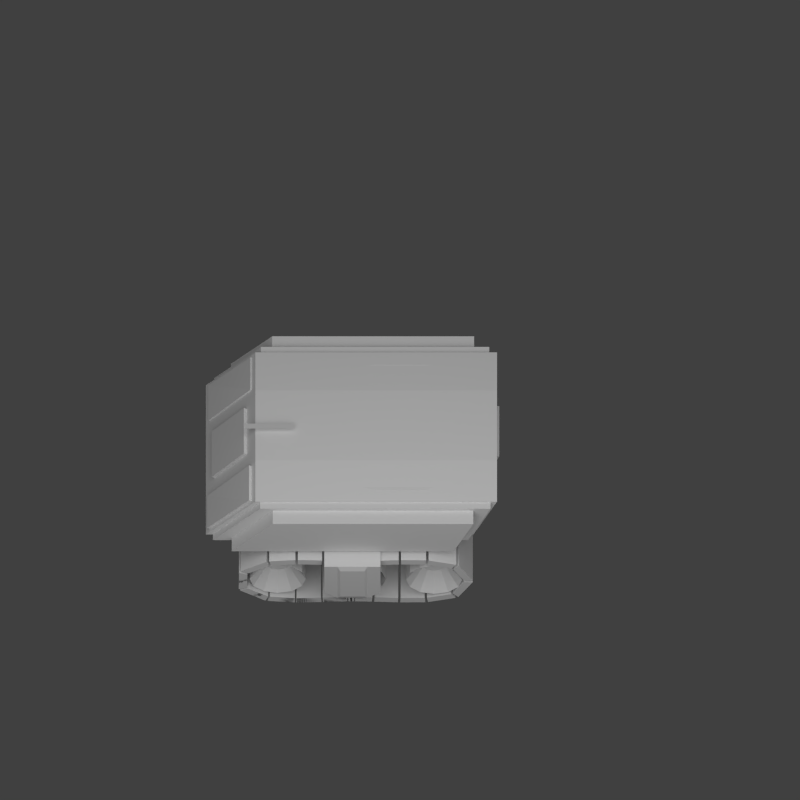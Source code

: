 # Source: cartoon_tank.blend  (saved by Blender 2.75.0; exported with 4.5.12 LTS)
import bpy
from mathutils import Matrix  # noqa: F401  (used for matrix-valued properties, if any)

bpy.ops.wm.read_factory_settings(use_empty=True)
scene = bpy.context.scene
scene.name = 'Scene'

# ---- collections
col_collection_1 = bpy.data.collections.new('Collection 1'); scene.collection.children.link(col_collection_1)
col_collection_2 = bpy.data.collections.new('Collection 2'); scene.collection.children.link(col_collection_2)
col_collection_2.hide_render = True
col_collection_2.hide_viewport = True

# ---- materials (node trees are filled in below, after node groups)
mat_emission = bpy.data.materials.new('Emission')
mat_emission.alpha_threshold = 0.0
mat_emission.roughness = 0.5
mat_tank = bpy.data.materials.new('Tank')
mat_tank.alpha_threshold = 0.0
mat_tank.roughness = 0.5

# ---- material node trees
mat_emission.use_nodes = True; mat_emission.node_tree.nodes.clear()
_N = mat_emission.node_tree.nodes; _L = mat_emission.node_tree.links
n0 = _N.new('ShaderNodeOutputMaterial'); n0.name = 'Material Output'; n0.location = (300, 300)
n1 = _N.new('ShaderNodeEmission'); n1.name = 'Emission'; n1.location = (10, 300)
n1.inputs[0].default_value = (0.8, 0.8, 0.8, 1.0)
n1.inputs[1].default_value = 1.5
_L.new(n1.outputs[0], n0.inputs[0])
n0.is_active_output = True
mat_tank.use_nodes = True; mat_tank.node_tree.nodes.clear()
_N = mat_tank.node_tree.nodes; _L = mat_tank.node_tree.links
n0 = _N.new('ShaderNodeOutputMaterial'); n0.name = 'Material Output'; n0.location = (300, 300)
n1 = _N.new('ShaderNodeBsdfDiffuse'); n1.name = 'Diffuse BSDF'; n1.location = (10, 300)
_L.new(n1.outputs[0], n0.inputs[0])
n0.is_active_output = True

# ---- world
world_world = bpy.data.worlds.new('World'); scene.world = world_world
world_world.color = (0.05088, 0.05088, 0.05088)
world_world.use_sun_shadow = False
world_world.sun_shadow_jitter_overblur = 0.0
world_world.cycles.sampling_method = 'MANUAL'
world_world.cycles.sample_map_resolution = 256
world_world.light_settings.ao_factor = 0.25
world_world.light_settings.distance = 0.0

# ---- cameras
cam_camera_002 = bpy.data.cameras.new('Camera.002')
cam_camera_002.type = 'ORTHO'
cam_camera_002.clip_end = 100.0
cam_camera_002.lens = 35.0
cam_camera_002.sensor_width = 32.0
cam_camera_002.sensor_height = 18.0
cam_camera_002.ortho_scale = 28.5
cam_camera_002.display_size = 2.0
cam_camera_002.dof.focus_distance = 0.0

# ---- meshes
me_plane = bpy.data.meshes.new('Plane')
me_plane.from_pydata([(-1.0, -1.0, 0.0), (1.0, -1.0, 0.0), (-1.0, 1.0, 0.0), (1.0, 1.0, 0.0)], [], [(0, 1, 3, 2)])
me_plane.materials.append(mat_emission)
me_plane.use_remesh_preserve_volume = False
me_plane.use_remesh_preserve_attributes = False
me_plane.use_mirror_vertex_groups = False
me_plane.update()
me_cylinder_001 = bpy.data.meshes.new('Cylinder.001')
me_cylinder_001.from_pydata([(-1.94, 2.041, -0.9895), (0.5084, 2.041, -0.9895), (-1.94, 1.907, -1.489), (0.5084, 1.907, -1.489), (-1.94, 1.541, -1.856), (0.5084, 1.541, -1.856), (-1.94, 1.041, -1.989), (0.5084, 1.041, -1.989), (-1.94, 0.5408, -1.856), (0.5084, 0.5408, -1.856), (-1.94, 0.1747, -1.489), (0.5084, 0.1747, -1.489), (-1.94, 0.04076, -0.9895), (0.5084, 0.04076, -0.9895), (-1.94, 0.1747, -0.4895), (0.5084, 0.1747, -0.4895), (-1.94, 0.5408, -0.1235), (0.5084, 0.5408, -0.1235), (-1.94, 1.041, 0.01052), (0.5084, 1.041, 0.01052), (-1.94, 1.541, -0.1235), (0.5084, 1.541, -0.1235), (-1.94, 1.907, -0.4895), (0.5084, 1.907, -0.4895), (0.5216, 2.041, -0.9895), (0.5216, 1.907, -1.489), (0.5216, 1.541, -1.856), (0.5216, 1.041, -1.989), (0.5216, 0.5408, -1.856), (0.5216, 0.1747, -1.489), (0.5216, 0.04076, -0.9895), (0.5216, 0.1747, -0.4895), (0.5216, 0.5408, -0.1235), (0.5216, 1.041, 0.01052), (0.5216, 1.541, -0.1235), (0.5216, 1.907, -0.4895), (-1.725, 1.866, -0.9895), (-1.725, 1.756, -1.402), (-1.725, 1.453, -1.704), (-1.725, 1.041, -1.815), (-1.725, 0.628, -1.704), (-1.725, 0.3259, -1.402), (-1.725, 0.2153, -0.9895), (-1.725, 0.3259, -0.5768), (-1.725, 0.628, -0.2746), (-1.725, 1.041, -0.164), (-1.725, 1.453, -0.2746), (-1.725, 1.756, -0.5767), (0.3068, 1.866, -0.9895), (0.3068, 1.756, -1.402), (0.3068, 1.453, -1.704), (0.3068, 1.041, -1.815), (0.3068, 0.628, -1.704), (0.3068, 0.3259, -1.402), (0.3068, 0.2153, -0.9895), (0.3068, 0.3259, -0.5768), (0.3068, 0.628, -0.2746), (0.3068, 1.041, -0.164), (0.3068, 1.453, -0.2746), (0.3068, 1.756, -0.5767), (-1.504, 1.686, -0.9895), (-1.504, 1.6, -1.312), (-1.504, 1.364, -1.549), (-1.504, 1.041, -1.635), (-1.504, 0.718, -1.549), (-1.504, 0.4817, -1.312), (-1.504, 0.3952, -0.9895), (-1.504, 0.4817, -0.6667), (-1.504, 0.718, -0.4304), (-1.504, 1.041, -0.3439), (-1.504, 1.364, -0.4304), (-1.504, 1.6, -0.6667), (0.08543, 1.686, -0.9895), (0.08543, 1.6, -1.312), (0.08543, 1.364, -1.549), (0.08543, 1.041, -1.635), (0.08543, 0.718, -1.549), (0.08543, 0.4817, -1.312), (0.08543, 0.3952, -0.9895), (0.08543, 0.4817, -0.6667), (0.08543, 0.718, -0.4304), (0.08543, 1.041, -0.3439), (0.08543, 1.364, -0.4304), (0.08543, 1.6, -0.6667), (-1.286, 1.509, -0.9895), (-1.286, 1.446, -1.224), (-1.286, 1.275, -1.395), (-1.286, 1.041, -1.458), (-1.286, 0.8065, -1.395), (-1.286, 0.6351, -1.224), (-1.286, 0.5723, -0.9895), (-1.286, 0.6351, -0.7552), (-1.286, 0.8065, -0.5838), (-1.286, 1.041, -0.521), (-1.286, 1.275, -0.5838), (-1.286, 1.446, -0.7552), (-0.1326, 1.509, -0.9895), (-0.1326, 1.446, -1.224), (-0.1326, 1.275, -1.395), (-0.1326, 1.041, -1.458), (-0.1326, 0.8065, -1.395), (-0.1326, 0.6351, -1.224), (-0.1326, 0.5723, -0.9895), (-0.1326, 0.6351, -0.7552), (-0.1326, 0.8065, -0.5838), (-0.1326, 1.041, -0.521), (-0.1326, 1.275, -0.5838), (-0.1326, 1.446, -0.7552), (-1.313, 1.509, -0.9895), (-1.313, 1.446, -1.224), (-1.313, 1.275, -1.395), (-1.313, 1.041, -1.458), (-1.313, 0.8065, -1.395), (-1.313, 0.6351, -1.224), (-1.313, 0.5723, -0.9895), (-1.313, 0.6351, -0.7552), (-1.313, 0.8065, -0.5838), (-1.313, 1.041, -0.521), (-1.313, 1.275, -0.5838), (-1.313, 1.446, -0.7552), (-0.16, 1.509, -0.9895), (-0.16, 1.446, -1.224), (-0.16, 1.275, -1.395), (-0.16, 1.041, -1.458), (-0.16, 0.8065, -1.395), (-0.16, 0.6351, -1.224), (-0.16, 0.5723, -0.9895), (-0.16, 0.6351, -0.7552), (-0.16, 0.8065, -0.5838), (-0.16, 1.041, -0.521), (-0.16, 1.275, -0.5838), (-0.16, 1.446, -0.7552), (-1.283, 1.509, -0.9895), (-1.283, 1.446, -1.224), (-1.283, 1.275, -1.395), (-1.283, 1.041, -1.458), (-1.283, 0.8065, -1.395), (-1.283, 0.6351, -1.224), (-1.283, 0.5723, -0.9895), (-1.283, 0.6351, -0.7552), (-1.283, 0.8065, -0.5838), (-1.283, 1.041, -0.521), (-1.283, 1.275, -0.5838), (-1.283, 1.446, -0.7552), (-0.13, 1.509, -0.9895), (-0.13, 1.446, -1.224), (-0.13, 1.275, -1.395), (-0.13, 1.041, -1.458), (-0.13, 0.8065, -1.395), (-0.13, 0.6351, -1.224), (-0.13, 0.5723, -0.9895), (-0.13, 0.6351, -0.7552), (-0.13, 0.8065, -0.5838), (-0.13, 1.041, -0.521), (-0.13, 1.275, -0.5838), (-0.13, 1.446, -0.7552), (-1.873, 7.612, -0.9383), (0.5751, 7.612, -0.9383), (-1.873, 7.478, -1.438), (0.5751, 7.478, -1.438), (-1.873, 7.112, -1.804), (0.5751, 7.112, -1.804), (-1.873, 6.612, -1.938), (0.5751, 6.612, -1.938), (-1.873, 6.112, -1.804), (0.5751, 6.112, -1.804), (-1.873, 5.746, -1.438), (0.5751, 5.746, -1.438), (-1.873, 5.612, -0.9383), (0.5751, 5.612, -0.9383), (-1.873, 5.746, -0.4383), (0.5751, 5.746, -0.4383), (-1.873, 6.112, -0.07226), (0.5751, 6.112, -0.07226), (-1.873, 6.612, 0.06171), (0.5751, 6.612, 0.06171), (-1.873, 7.112, -0.07226), (0.5751, 7.112, -0.07226), (-1.873, 7.478, -0.4383), (0.5751, 7.478, -0.4383), (0.5883, 7.612, -0.9383), (0.5883, 7.478, -1.438), (0.5883, 7.112, -1.804), (0.5883, 6.612, -1.938), (0.5883, 6.112, -1.804), (0.5883, 5.746, -1.438), (0.5883, 5.612, -0.9383), (0.5883, 5.746, -0.4383), (0.5883, 6.112, -0.07226), (0.5883, 6.612, 0.06171), (0.5883, 7.112, -0.07226), (0.5883, 7.478, -0.4383), (-1.658, 7.437, -0.9383), (-1.658, 7.327, -1.351), (-1.658, 7.025, -1.653), (-1.658, 6.612, -1.764), (-1.658, 6.199, -1.653), (-1.658, 5.897, -1.351), (-1.658, 5.786, -0.9383), (-1.658, 5.897, -0.5256), (-1.658, 6.199, -0.2234), (-1.658, 6.612, -0.1128), (-1.658, 7.025, -0.2234), (-1.658, 7.327, -0.5256), (0.3735, 7.437, -0.9383), (0.3735, 7.327, -1.351), (0.3735, 7.025, -1.653), (0.3735, 6.612, -1.764), (0.3735, 6.199, -1.653), (0.3735, 5.897, -1.351), (0.3735, 5.786, -0.9383), (0.3735, 5.897, -0.5256), (0.3735, 6.199, -0.2234), (0.3735, 6.612, -0.1128), (0.3735, 7.025, -0.2234), (0.3735, 7.327, -0.5256), (-1.437, 7.257, -0.9383), (-1.437, 7.171, -1.261), (-1.437, 6.935, -1.497), (-1.437, 6.612, -1.584), (-1.437, 6.289, -1.497), (-1.437, 6.053, -1.261), (-1.437, 5.966, -0.9383), (-1.437, 6.053, -0.6155), (-1.437, 6.289, -0.3792), (-1.437, 6.612, -0.2927), (-1.437, 6.935, -0.3792), (-1.437, 7.171, -0.6155), (0.1521, 7.257, -0.9383), (0.1521, 7.171, -1.261), (0.1521, 6.935, -1.497), (0.1521, 6.612, -1.584), (0.1521, 6.289, -1.497), (0.1521, 6.053, -1.261), (0.1521, 5.966, -0.9383), (0.1521, 6.053, -0.6155), (0.1521, 6.289, -0.3792), (0.1521, 6.612, -0.2927), (0.1521, 6.935, -0.3792), (0.1521, 7.171, -0.6155), (-1.219, 7.08, -0.9383), (-1.219, 7.017, -1.173), (-1.219, 6.846, -1.344), (-1.219, 6.612, -1.407), (-1.219, 6.378, -1.344), (-1.219, 6.206, -1.173), (-1.219, 6.143, -0.9383), (-1.219, 6.206, -0.7041), (-1.219, 6.378, -0.5326), (-1.219, 6.612, -0.4698), (-1.219, 6.846, -0.5326), (-1.219, 7.017, -0.7041), (-0.06591, 7.08, -0.9383), (-0.06591, 7.017, -1.173), (-0.06591, 6.846, -1.344), (-0.06591, 6.612, -1.407), (-0.06591, 6.378, -1.344), (-0.06591, 6.206, -1.173), (-0.06591, 6.143, -0.9383), (-0.06591, 6.206, -0.7041), (-0.06591, 6.378, -0.5326), (-0.06591, 6.612, -0.4698), (-0.06591, 6.846, -0.5326), (-0.06591, 7.017, -0.7041), (-1.247, 7.08, -0.9383), (-1.247, 7.017, -1.173), (-1.247, 6.846, -1.344), (-1.247, 6.612, -1.407), (-1.247, 6.378, -1.344), (-1.247, 6.206, -1.173), (-1.247, 6.143, -0.9383), (-1.247, 6.206, -0.7041), (-1.247, 6.378, -0.5326), (-1.247, 6.612, -0.4698), (-1.247, 6.846, -0.5326), (-1.247, 7.017, -0.7041), (-0.09337, 7.08, -0.9383), (-0.09337, 7.017, -1.173), (-0.09337, 6.846, -1.344), (-0.09337, 6.612, -1.407), (-0.09337, 6.378, -1.344), (-0.09337, 6.206, -1.173), (-0.09337, 6.143, -0.9383), (-0.09337, 6.206, -0.7041), (-0.09337, 6.378, -0.5326), (-0.09337, 6.612, -0.4698), (-0.09337, 6.846, -0.5326), (-0.09337, 7.017, -0.7041), (-1.216, 7.08, -0.9383), (-1.216, 7.017, -1.173), (-1.216, 6.846, -1.344), (-1.216, 6.612, -1.407), (-1.216, 6.378, -1.344), (-1.216, 6.206, -1.173), (-1.216, 6.143, -0.9383), (-1.216, 6.206, -0.7041), (-1.216, 6.378, -0.5326), (-1.216, 6.612, -0.4698), (-1.216, 6.846, -0.5326), (-1.216, 7.017, -0.7041), (-0.06329, 7.08, -0.9383), (-0.06329, 7.017, -1.173), (-0.06329, 6.846, -1.344), (-0.06329, 6.612, -1.407), (-0.06329, 6.378, -1.344), (-0.06329, 6.206, -1.173), (-0.06329, 6.143, -0.9383), (-0.06329, 6.206, -0.7041), (-0.06329, 6.378, -0.5326), (-0.06329, 6.612, -0.4698), (-0.06329, 6.846, -0.5326), (-0.06329, 7.017, -0.7041), (-1.896, 4.89, -0.9383), (0.5528, 4.89, -0.9383), (-1.896, 4.756, -1.438), (0.5528, 4.756, -1.438), (-1.896, 4.39, -1.804), (0.5528, 4.39, -1.804), (-1.896, 3.89, -1.938), (0.5528, 3.89, -1.938), (-1.896, 3.39, -1.804), (0.5528, 3.39, -1.804), (-1.896, 3.024, -1.438), (0.5528, 3.024, -1.438), (-1.896, 2.89, -0.9383), (0.5528, 2.89, -0.9383), (-1.896, 3.024, -0.4383), (0.5528, 3.024, -0.4383), (-1.896, 3.39, -0.07226), (0.5528, 3.39, -0.07226), (-1.896, 3.89, 0.06171), (0.5528, 3.89, 0.06171), (-1.896, 4.39, -0.07226), (0.5528, 4.39, -0.07226), (-1.896, 4.756, -0.4383), (0.5528, 4.756, -0.4383), (0.566, 4.89, -0.9383), (0.566, 4.756, -1.438), (0.566, 4.39, -1.804), (0.566, 3.89, -1.938), (0.566, 3.39, -1.804), (0.566, 3.024, -1.438), (0.566, 2.89, -0.9383), (0.566, 3.024, -0.4383), (0.566, 3.39, -0.07226), (0.566, 3.89, 0.06171), (0.566, 4.39, -0.07226), (0.566, 4.756, -0.4383), (-1.681, 4.715, -0.9383), (-1.681, 4.604, -1.351), (-1.681, 4.302, -1.653), (-1.681, 3.89, -1.764), (-1.681, 3.477, -1.653), (-1.681, 3.175, -1.351), (-1.681, 3.064, -0.9383), (-1.681, 3.175, -0.5256), (-1.681, 3.477, -0.2234), (-1.681, 3.89, -0.1128), (-1.681, 4.302, -0.2234), (-1.681, 4.604, -0.5256), (0.3511, 4.715, -0.9383), (0.3511, 4.604, -1.351), (0.3511, 4.302, -1.653), (0.3511, 3.89, -1.764), (0.3511, 3.477, -1.653), (0.3511, 3.175, -1.351), (0.3511, 3.064, -0.9383), (0.3511, 3.175, -0.5256), (0.3511, 3.477, -0.2234), (0.3511, 3.89, -0.1128), (0.3511, 4.302, -0.2234), (0.3511, 4.604, -0.5256), (-1.459, 4.535, -0.9383), (-1.459, 4.449, -1.261), (-1.459, 4.212, -1.497), (-1.459, 3.89, -1.584), (-1.459, 3.567, -1.497), (-1.459, 3.33, -1.261), (-1.459, 3.244, -0.9383), (-1.459, 3.33, -0.6155), (-1.459, 3.567, -0.3792), (-1.459, 3.89, -0.2927), (-1.459, 4.212, -0.3792), (-1.459, 4.449, -0.6155), (0.1298, 4.535, -0.9383), (0.1298, 4.449, -1.261), (0.1298, 4.212, -1.497), (0.1298, 3.89, -1.584), (0.1298, 3.567, -1.497), (0.1298, 3.33, -1.261), (0.1298, 3.244, -0.9383), (0.1298, 3.33, -0.6155), (0.1298, 3.567, -0.3792), (0.1298, 3.89, -0.2927), (0.1298, 4.212, -0.3792), (0.1298, 4.449, -0.6155), (-1.241, 4.358, -0.9383), (-1.241, 4.295, -1.173), (-1.241, 4.124, -1.344), (-1.241, 3.89, -1.407), (-1.241, 3.655, -1.344), (-1.241, 3.484, -1.173), (-1.241, 3.421, -0.9383), (-1.241, 3.484, -0.7041), (-1.241, 3.655, -0.5326), (-1.241, 3.89, -0.4698), (-1.241, 4.124, -0.5326), (-1.241, 4.295, -0.7041), (-0.08825, 4.358, -0.9383), (-0.08825, 4.295, -1.173), (-0.08825, 4.124, -1.344), (-0.08825, 3.89, -1.407), (-0.08825, 3.655, -1.344), (-0.08825, 3.484, -1.173), (-0.08825, 3.421, -0.9383), (-0.08825, 3.484, -0.7041), (-0.08825, 3.655, -0.5326), (-0.08825, 3.89, -0.4698), (-0.08825, 4.124, -0.5326), (-0.08825, 4.295, -0.7041), (-1.269, 4.358, -0.9383), (-1.269, 4.295, -1.173), (-1.269, 4.124, -1.344), (-1.269, 3.89, -1.407), (-1.269, 3.655, -1.344), (-1.269, 3.484, -1.173), (-1.269, 3.421, -0.9383), (-1.269, 3.484, -0.7041), (-1.269, 3.655, -0.5326), (-1.269, 3.89, -0.4698), (-1.269, 4.124, -0.5326), (-1.269, 4.295, -0.7041), (-0.1157, 4.358, -0.9383), (-0.1157, 4.295, -1.173), (-0.1157, 4.124, -1.344), (-0.1157, 3.89, -1.407), (-0.1157, 3.655, -1.344), (-0.1157, 3.484, -1.173), (-0.1157, 3.421, -0.9383), (-0.1157, 3.484, -0.7041), (-0.1157, 3.655, -0.5326), (-0.1157, 3.89, -0.4698), (-0.1157, 4.124, -0.5326), (-0.1157, 4.295, -0.7041), (-1.239, 4.358, -0.9383), (-1.239, 4.295, -1.173), (-1.239, 4.124, -1.344), (-1.239, 3.89, -1.407), (-1.239, 3.655, -1.344), (-1.239, 3.484, -1.173), (-1.239, 3.421, -0.9383), (-1.239, 3.484, -0.7041), (-1.239, 3.655, -0.5326), (-1.239, 3.89, -0.4698), (-1.239, 4.124, -0.5326), (-1.239, 4.295, -0.7041), (-0.08562, 4.358, -0.9383), (-0.08562, 4.295, -1.173), (-0.08562, 4.124, -1.344), (-0.08562, 3.89, -1.407), (-0.08562, 3.655, -1.344), (-0.08562, 3.484, -1.173), (-0.08562, 3.421, -0.9383), (-0.08562, 3.484, -0.7041), (-0.08562, 3.655, -0.5326), (-0.08562, 3.89, -0.4698), (-0.08562, 4.124, -0.5326), (-0.08562, 4.295, -0.7041), (-0.05537, 4.916, -1.113), (-0.05537, 2.916, -1.113), (-2.055, 2.916, -1.113), (-2.055, 4.916, -1.113), (-0.05537, 4.916, 0.5069), (-0.05537, 2.916, 0.5069), (-2.055, 2.916, 0.5069), (-2.055, 4.916, 0.5069), (-0.05537, 4.449, 0.5069), (-0.05537, 3.383, 0.5069), (-0.05537, 3.383, -1.493), (-0.05537, 4.449, -1.493), (-2.055, 3.383, 0.5069), (-2.055, 4.449, 0.5069), (-2.055, 4.449, -1.493), (-2.055, 3.383, -1.493), (0.1124, 4.916, -1.113), (0.1124, 2.916, -1.113), (-2.223, 2.916, -1.113), (-2.223, 4.916, -1.113), (0.06328, 4.916, 0.6255), (0.06328, 2.916, 0.6255), (-2.174, 2.916, 0.6255), (-2.174, 4.916, 0.6255), (0.06328, 4.449, 0.6255), (0.06328, 3.383, 0.6255), (0.1124, 3.383, -1.493), (0.1124, 4.449, -1.493), (-2.174, 3.383, 0.6255), (-2.174, 4.449, 0.6255), (-2.223, 4.449, -1.493), (-2.223, 3.383, -1.493), (-2.247, 3.483, 0.4272), (-2.247, 4.349, 0.4272), (-2.287, 4.349, -1.295), (-2.287, 3.483, -1.295)], [], [(0, 1, 3, 2), (2, 3, 5, 4), (4, 5, 7, 6), (6, 7, 9, 8), (8, 9, 11, 10), (10, 11, 13, 12), (12, 13, 15, 14), (14, 15, 17, 16), (16, 17, 19, 18), (18, 19, 21, 20), (1, 23, 35, 24), (22, 23, 1, 0), (20, 21, 23, 22), (20, 22, 47, 46), (31, 30, 54, 55), (23, 21, 34, 35), (21, 19, 33, 34), (19, 17, 32, 33), (17, 15, 31, 32), (15, 13, 30, 31), (13, 11, 29, 30), (11, 9, 28, 29), (9, 7, 27, 28), (7, 5, 26, 27), (5, 3, 25, 26), (3, 1, 24, 25), (52, 51, 75, 76), (40, 41, 65, 64), (29, 28, 52, 53), (4, 6, 39, 38), (10, 12, 42, 41), (27, 26, 50, 51), (24, 35, 59, 48), (16, 18, 45, 44), (25, 24, 48, 49), (34, 33, 57, 58), (22, 0, 36, 47), (32, 31, 55, 56), (6, 8, 40, 39), (30, 29, 53, 54), (12, 14, 43, 42), (18, 20, 46, 45), (28, 27, 51, 52), (2, 4, 38, 37), (26, 25, 49, 50), (35, 34, 58, 59), (8, 10, 41, 40), (33, 32, 56, 57), (0, 2, 37, 36), (14, 16, 44, 43), (60, 61, 85, 84), (83, 82, 106, 107), (38, 39, 63, 62), (50, 49, 73, 74), (59, 58, 82, 83), (36, 37, 61, 60), (47, 36, 60, 71), (57, 56, 80, 81), (45, 46, 70, 69), (55, 54, 78, 79), (43, 44, 68, 67), (53, 52, 76, 77), (41, 42, 66, 65), (39, 40, 64, 63), (51, 50, 74, 75), (48, 59, 83, 72), (37, 38, 62, 61), (49, 48, 72, 73), (58, 57, 81, 82), (46, 47, 71, 70), (56, 55, 79, 80), (44, 45, 69, 68), (54, 53, 77, 78), (42, 43, 67, 66), (91, 92, 116, 115), (103, 102, 126, 127), (71, 60, 84, 95), (81, 80, 104, 105), (69, 70, 94, 93), (79, 78, 102, 103), (67, 68, 92, 91), (77, 76, 100, 101), (65, 66, 90, 89), (63, 64, 88, 87), (75, 74, 98, 99), (72, 83, 107, 96), (61, 62, 86, 85), (73, 72, 96, 97), (82, 81, 105, 106), (70, 71, 95, 94), (80, 79, 103, 104), (68, 69, 93, 92), (78, 77, 101, 102), (66, 67, 91, 90), (64, 65, 89, 88), (76, 75, 99, 100), (62, 63, 87, 86), (74, 73, 97, 98), (123, 122, 146, 147), (111, 112, 136, 135), (101, 100, 124, 125), (89, 90, 114, 113), (87, 88, 112, 111), (99, 98, 122, 123), (96, 107, 131, 120), (85, 86, 110, 109), (97, 96, 120, 121), (106, 105, 129, 130), (94, 95, 119, 118), (104, 103, 127, 128), (92, 93, 117, 116), (102, 101, 125, 126), (90, 91, 115, 114), (88, 89, 113, 112), (100, 99, 123, 124), (86, 87, 111, 110), (98, 97, 121, 122), (107, 106, 130, 131), (84, 85, 109, 108), (95, 84, 108, 119), (105, 104, 128, 129), (93, 94, 118, 117), (132, 133, 134, 135, 136, 137, 138, 139, 140, 141, 142, 143), (145, 144, 155, 154, 153, 152, 151, 150, 149, 148, 147, 146), (120, 131, 155, 144), (109, 110, 134, 133), (121, 120, 144, 145), (130, 129, 153, 154), (118, 119, 143, 142), (128, 127, 151, 152), (116, 117, 141, 140), (126, 125, 149, 150), (114, 115, 139, 138), (112, 113, 137, 136), (124, 123, 147, 148), (110, 111, 135, 134), (122, 121, 145, 146), (131, 130, 154, 155), (108, 109, 133, 132), (119, 108, 132, 143), (129, 128, 152, 153), (117, 118, 142, 141), (127, 126, 150, 151), (115, 116, 140, 139), (125, 124, 148, 149), (113, 114, 138, 137), (156, 157, 159, 158), (158, 159, 161, 160), (160, 161, 163, 162), (162, 163, 165, 164), (164, 165, 167, 166), (166, 167, 169, 168), (168, 169, 171, 170), (170, 171, 173, 172), (172, 173, 175, 174), (174, 175, 177, 176), (157, 179, 191, 180), (178, 179, 157, 156), (176, 177, 179, 178), (176, 178, 203, 202), (187, 186, 210, 211), (179, 177, 190, 191), (177, 175, 189, 190), (175, 173, 188, 189), (173, 171, 187, 188), (171, 169, 186, 187), (169, 167, 185, 186), (167, 165, 184, 185), (165, 163, 183, 184), (163, 161, 182, 183), (161, 159, 181, 182), (159, 157, 180, 181), (208, 207, 231, 232), (196, 197, 221, 220), (185, 184, 208, 209), (160, 162, 195, 194), (166, 168, 198, 197), (183, 182, 206, 207), (180, 191, 215, 204), (172, 174, 201, 200), (181, 180, 204, 205), (190, 189, 213, 214), (178, 156, 192, 203), (188, 187, 211, 212), (162, 164, 196, 195), (186, 185, 209, 210), (168, 170, 199, 198), (174, 176, 202, 201), (184, 183, 207, 208), (158, 160, 194, 193), (182, 181, 205, 206), (191, 190, 214, 215), (164, 166, 197, 196), (189, 188, 212, 213), (156, 158, 193, 192), (170, 172, 200, 199), (216, 217, 241, 240), (239, 238, 262, 263), (194, 195, 219, 218), (206, 205, 229, 230), (215, 214, 238, 239), (192, 193, 217, 216), (203, 192, 216, 227), (213, 212, 236, 237), (201, 202, 226, 225), (211, 210, 234, 235), (199, 200, 224, 223), (209, 208, 232, 233), (197, 198, 222, 221), (195, 196, 220, 219), (207, 206, 230, 231), (204, 215, 239, 228), (193, 194, 218, 217), (205, 204, 228, 229), (214, 213, 237, 238), (202, 203, 227, 226), (212, 211, 235, 236), (200, 201, 225, 224), (210, 209, 233, 234), (198, 199, 223, 222), (247, 248, 272, 271), (259, 258, 282, 283), (227, 216, 240, 251), (237, 236, 260, 261), (225, 226, 250, 249), (235, 234, 258, 259), (223, 224, 248, 247), (233, 232, 256, 257), (221, 222, 246, 245), (219, 220, 244, 243), (231, 230, 254, 255), (228, 239, 263, 252), (217, 218, 242, 241), (229, 228, 252, 253), (238, 237, 261, 262), (226, 227, 251, 250), (236, 235, 259, 260), (224, 225, 249, 248), (234, 233, 257, 258), (222, 223, 247, 246), (220, 221, 245, 244), (232, 231, 255, 256), (218, 219, 243, 242), (230, 229, 253, 254), (279, 278, 302, 303), (267, 268, 292, 291), (257, 256, 280, 281), (245, 246, 270, 269), (243, 244, 268, 267), (255, 254, 278, 279), (252, 263, 287, 276), (241, 242, 266, 265), (253, 252, 276, 277), (262, 261, 285, 286), (250, 251, 275, 274), (260, 259, 283, 284), (248, 249, 273, 272), (258, 257, 281, 282), (246, 247, 271, 270), (244, 245, 269, 268), (256, 255, 279, 280), (242, 243, 267, 266), (254, 253, 277, 278), (263, 262, 286, 287), (240, 241, 265, 264), (251, 240, 264, 275), (261, 260, 284, 285), (249, 250, 274, 273), (288, 289, 290, 291, 292, 293, 294, 295, 296, 297, 298, 299), (301, 300, 311, 310, 309, 308, 307, 306, 305, 304, 303, 302), (276, 287, 311, 300), (265, 266, 290, 289), (277, 276, 300, 301), (286, 285, 309, 310), (274, 275, 299, 298), (284, 283, 307, 308), (272, 273, 297, 296), (282, 281, 305, 306), (270, 271, 295, 294), (268, 269, 293, 292), (280, 279, 303, 304), (266, 267, 291, 290), (278, 277, 301, 302), (287, 286, 310, 311), (264, 265, 289, 288), (275, 264, 288, 299), (285, 284, 308, 309), (273, 274, 298, 297), (283, 282, 306, 307), (271, 272, 296, 295), (281, 280, 304, 305), (269, 270, 294, 293), (312, 313, 315, 314), (314, 315, 317, 316), (316, 317, 319, 318), (318, 319, 321, 320), (320, 321, 323, 322), (322, 323, 325, 324), (324, 325, 327, 326), (326, 327, 329, 328), (328, 329, 331, 330), (330, 331, 333, 332), (313, 335, 347, 336), (334, 335, 313, 312), (332, 333, 335, 334), (332, 334, 359, 358), (343, 342, 366, 367), (335, 333, 346, 347), (333, 331, 345, 346), (331, 329, 344, 345), (329, 327, 343, 344), (327, 325, 342, 343), (325, 323, 341, 342), (323, 321, 340, 341), (321, 319, 339, 340), (319, 317, 338, 339), (317, 315, 337, 338), (315, 313, 336, 337), (364, 363, 387, 388), (352, 353, 377, 376), (341, 340, 364, 365), (316, 318, 351, 350), (322, 324, 354, 353), (339, 338, 362, 363), (336, 347, 371, 360), (328, 330, 357, 356), (337, 336, 360, 361), (346, 345, 369, 370), (334, 312, 348, 359), (344, 343, 367, 368), (318, 320, 352, 351), (342, 341, 365, 366), (324, 326, 355, 354), (330, 332, 358, 357), (340, 339, 363, 364), (314, 316, 350, 349), (338, 337, 361, 362), (347, 346, 370, 371), (320, 322, 353, 352), (345, 344, 368, 369), (312, 314, 349, 348), (326, 328, 356, 355), (372, 373, 397, 396), (395, 394, 418, 419), (350, 351, 375, 374), (362, 361, 385, 386), (371, 370, 394, 395), (348, 349, 373, 372), (359, 348, 372, 383), (369, 368, 392, 393), (357, 358, 382, 381), (367, 366, 390, 391), (355, 356, 380, 379), (365, 364, 388, 389), (353, 354, 378, 377), (351, 352, 376, 375), (363, 362, 386, 387), (360, 371, 395, 384), (349, 350, 374, 373), (361, 360, 384, 385), (370, 369, 393, 394), (358, 359, 383, 382), (368, 367, 391, 392), (356, 357, 381, 380), (366, 365, 389, 390), (354, 355, 379, 378), (403, 404, 428, 427), (415, 414, 438, 439), (383, 372, 396, 407), (393, 392, 416, 417), (381, 382, 406, 405), (391, 390, 414, 415), (379, 380, 404, 403), (389, 388, 412, 413), (377, 378, 402, 401), (375, 376, 400, 399), (387, 386, 410, 411), (384, 395, 419, 408), (373, 374, 398, 397), (385, 384, 408, 409), (394, 393, 417, 418), (382, 383, 407, 406), (392, 391, 415, 416), (380, 381, 405, 404), (390, 389, 413, 414), (378, 379, 403, 402), (376, 377, 401, 400), (388, 387, 411, 412), (374, 375, 399, 398), (386, 385, 409, 410), (435, 434, 458, 459), (423, 424, 448, 447), (413, 412, 436, 437), (401, 402, 426, 425), (399, 400, 424, 423), (411, 410, 434, 435), (408, 419, 443, 432), (397, 398, 422, 421), (409, 408, 432, 433), (418, 417, 441, 442), (406, 407, 431, 430), (416, 415, 439, 440), (404, 405, 429, 428), (414, 413, 437, 438), (402, 403, 427, 426), (400, 401, 425, 424), (412, 411, 435, 436), (398, 399, 423, 422), (410, 409, 433, 434), (419, 418, 442, 443), (396, 397, 421, 420), (407, 396, 420, 431), (417, 416, 440, 441), (405, 406, 430, 429), (444, 445, 446, 447, 448, 449, 450, 451, 452, 453, 454, 455), (457, 456, 467, 466, 465, 464, 463, 462, 461, 460, 459, 458), (432, 443, 467, 456), (421, 422, 446, 445), (433, 432, 456, 457), (442, 441, 465, 466), (430, 431, 455, 454), (440, 439, 463, 464), (428, 429, 453, 452), (438, 437, 461, 462), (426, 427, 451, 450), (424, 425, 449, 448), (436, 435, 459, 460), (422, 423, 447, 446), (434, 433, 457, 458), (443, 442, 466, 467), (420, 421, 445, 444), (431, 420, 444, 455), (441, 440, 464, 465), (429, 430, 454, 453), (439, 438, 462, 463), (427, 428, 452, 451), (437, 436, 460, 461), (425, 426, 450, 449), (477, 478, 469, 473), (481, 482, 471, 475), (480, 477, 473, 474), (472, 468, 479, 476), (476, 479, 478, 477), (474, 470, 483, 480), (480, 483, 482, 481), (475, 472, 476, 481), (481, 476, 477, 480), (493, 489, 485, 494), (497, 491, 487, 498), (496, 490, 489, 493), (488, 492, 495, 484), (492, 493, 494, 495), (490, 496, 499, 486), (497, 498, 502, 501), (491, 497, 492, 488), (497, 496, 493, 492), (482, 483, 499, 498), (471, 482, 498, 487), (478, 479, 495, 494), (469, 478, 494, 485), (472, 475, 491, 488), (483, 470, 486, 499), (475, 471, 487, 491), (470, 474, 490, 486), (474, 473, 489, 490), (479, 468, 484, 495), (473, 469, 485, 489), (468, 472, 488, 484), (500, 501, 502, 503), (499, 496, 500, 503), (498, 499, 503, 502), (496, 497, 501, 500)])
me_cylinder_001.use_remesh_preserve_volume = False
me_cylinder_001.use_remesh_preserve_attributes = False
me_cylinder_001.use_mirror_vertex_groups = False
me_cylinder_001.update()
me_cylinder = bpy.data.meshes.new('Cylinder')
me_cylinder.from_pydata([(-1.94, 2.041, -0.9895), (0.5084, 2.041, -0.9895), (-1.94, 1.907, -1.489), (0.5084, 1.907, -1.489), (-1.94, 1.541, -1.856), (0.5084, 1.541, -1.856), (-1.94, 1.041, -1.989), (0.5084, 1.041, -1.989), (-1.94, 0.5408, -1.856), (0.5084, 0.5408, -1.856), (-1.94, 0.1747, -1.489), (0.5084, 0.1747, -1.489), (-1.94, 0.04076, -0.9895), (0.5084, 0.04076, -0.9895), (-1.94, 0.1747, -0.4895), (0.5084, 0.1747, -0.4895), (-1.94, 0.5408, -0.1235), (0.5084, 0.5408, -0.1235), (-1.94, 1.041, 0.01052), (0.5084, 1.041, 0.01052), (-1.94, 1.541, -0.1235), (0.5084, 1.541, -0.1235), (-1.94, 1.907, -0.4895), (0.5084, 1.907, -0.4895), (0.5216, 2.041, -0.9895), (0.5216, 1.907, -1.489), (0.5216, 1.541, -1.856), (0.5216, 1.041, -1.989), (0.5216, 0.5408, -1.856), (0.5216, 0.1747, -1.489), (0.5216, 0.04076, -0.9895), (0.5216, 0.1747, -0.4895), (0.5216, 0.5408, -0.1235), (0.5216, 1.041, 0.01052), (0.5216, 1.541, -0.1235), (0.5216, 1.907, -0.4895), (-1.725, 1.866, -0.9895), (-1.725, 1.756, -1.402), (-1.725, 1.453, -1.704), (-1.725, 1.041, -1.815), (-1.725, 0.628, -1.704), (-1.725, 0.3259, -1.402), (-1.725, 0.2153, -0.9895), (-1.725, 0.3259, -0.5768), (-1.725, 0.628, -0.2746), (-1.725, 1.041, -0.164), (-1.725, 1.453, -0.2746), (-1.725, 1.756, -0.5767), (0.3068, 1.866, -0.9895), (0.3068, 1.756, -1.402), (0.3068, 1.453, -1.704), (0.3068, 1.041, -1.815), (0.3068, 0.628, -1.704), (0.3068, 0.3259, -1.402), (0.3068, 0.2153, -0.9895), (0.3068, 0.3259, -0.5768), (0.3068, 0.628, -0.2746), (0.3068, 1.041, -0.164), (0.3068, 1.453, -0.2746), (0.3068, 1.756, -0.5767), (-1.504, 1.686, -0.9895), (-1.504, 1.6, -1.312), (-1.504, 1.364, -1.549), (-1.504, 1.041, -1.635), (-1.504, 0.718, -1.549), (-1.504, 0.4817, -1.312), (-1.504, 0.3952, -0.9895), (-1.504, 0.4817, -0.6667), (-1.504, 0.718, -0.4304), (-1.504, 1.041, -0.3439), (-1.504, 1.364, -0.4304), (-1.504, 1.6, -0.6667), (0.08543, 1.686, -0.9895), (0.08543, 1.6, -1.312), (0.08543, 1.364, -1.549), (0.08543, 1.041, -1.635), (0.08543, 0.718, -1.549), (0.08543, 0.4817, -1.312), (0.08543, 0.3952, -0.9895), (0.08543, 0.4817, -0.6667), (0.08543, 0.718, -0.4304), (0.08543, 1.041, -0.3439), (0.08543, 1.364, -0.4304), (0.08543, 1.6, -0.6667), (-1.286, 1.509, -0.9895), (-1.286, 1.446, -1.224), (-1.286, 1.275, -1.395), (-1.286, 1.041, -1.458), (-1.286, 0.8065, -1.395), (-1.286, 0.6351, -1.224), (-1.286, 0.5723, -0.9895), (-1.286, 0.6351, -0.7552), (-1.286, 0.8065, -0.5838), (-1.286, 1.041, -0.521), (-1.286, 1.275, -0.5838), (-1.286, 1.446, -0.7552), (-0.1326, 1.509, -0.9895), (-0.1326, 1.446, -1.224), (-0.1326, 1.275, -1.395), (-0.1326, 1.041, -1.458), (-0.1326, 0.8065, -1.395), (-0.1326, 0.6351, -1.224), (-0.1326, 0.5723, -0.9895), (-0.1326, 0.6351, -0.7552), (-0.1326, 0.8065, -0.5838), (-0.1326, 1.041, -0.521), (-0.1326, 1.275, -0.5838), (-0.1326, 1.446, -0.7552), (-1.313, 1.509, -0.9895), (-1.313, 1.446, -1.224), (-1.313, 1.275, -1.395), (-1.313, 1.041, -1.458), (-1.313, 0.8065, -1.395), (-1.313, 0.6351, -1.224), (-1.313, 0.5723, -0.9895), (-1.313, 0.6351, -0.7552), (-1.313, 0.8065, -0.5838), (-1.313, 1.041, -0.521), (-1.313, 1.275, -0.5838), (-1.313, 1.446, -0.7552), (-0.16, 1.509, -0.9895), (-0.16, 1.446, -1.224), (-0.16, 1.275, -1.395), (-0.16, 1.041, -1.458), (-0.16, 0.8065, -1.395), (-0.16, 0.6351, -1.224), (-0.16, 0.5723, -0.9895), (-0.16, 0.6351, -0.7552), (-0.16, 0.8065, -0.5838), (-0.16, 1.041, -0.521), (-0.16, 1.275, -0.5838), (-0.16, 1.446, -0.7552), (-1.283, 1.509, -0.9895), (-1.283, 1.446, -1.224), (-1.283, 1.275, -1.395), (-1.283, 1.041, -1.458), (-1.283, 0.8065, -1.395), (-1.283, 0.6351, -1.224), (-1.283, 0.5723, -0.9895), (-1.283, 0.6351, -0.7552), (-1.283, 0.8065, -0.5838), (-1.283, 1.041, -0.521), (-1.283, 1.275, -0.5838), (-1.283, 1.446, -0.7552), (-0.13, 1.509, -0.9895), (-0.13, 1.446, -1.224), (-0.13, 1.275, -1.395), (-0.13, 1.041, -1.458), (-0.13, 0.8065, -1.395), (-0.13, 0.6351, -1.224), (-0.13, 0.5723, -0.9895), (-0.13, 0.6351, -0.7552), (-0.13, 0.8065, -0.5838), (-0.13, 1.041, -0.521), (-0.13, 1.275, -0.5838), (-0.13, 1.446, -0.7552), (-1.873, 7.612, -0.9383), (0.5751, 7.612, -0.9383), (-1.873, 7.478, -1.438), (0.5751, 7.478, -1.438), (-1.873, 7.112, -1.804), (0.5751, 7.112, -1.804), (-1.873, 6.612, -1.938), (0.5751, 6.612, -1.938), (-1.873, 6.112, -1.804), (0.5751, 6.112, -1.804), (-1.873, 5.746, -1.438), (0.5751, 5.746, -1.438), (-1.873, 5.612, -0.9383), (0.5751, 5.612, -0.9383), (-1.873, 5.746, -0.4383), (0.5751, 5.746, -0.4383), (-1.873, 6.112, -0.07226), (0.5751, 6.112, -0.07226), (-1.873, 6.612, 0.06171), (0.5751, 6.612, 0.06171), (-1.873, 7.112, -0.07226), (0.5751, 7.112, -0.07226), (-1.873, 7.478, -0.4383), (0.5751, 7.478, -0.4383), (0.5883, 7.612, -0.9383), (0.5883, 7.478, -1.438), (0.5883, 7.112, -1.804), (0.5883, 6.612, -1.938), (0.5883, 6.112, -1.804), (0.5883, 5.746, -1.438), (0.5883, 5.612, -0.9383), (0.5883, 5.746, -0.4383), (0.5883, 6.112, -0.07226), (0.5883, 6.612, 0.06171), (0.5883, 7.112, -0.07226), (0.5883, 7.478, -0.4383), (-1.658, 7.437, -0.9383), (-1.658, 7.327, -1.351), (-1.658, 7.025, -1.653), (-1.658, 6.612, -1.764), (-1.658, 6.199, -1.653), (-1.658, 5.897, -1.351), (-1.658, 5.786, -0.9383), (-1.658, 5.897, -0.5256), (-1.658, 6.199, -0.2234), (-1.658, 6.612, -0.1128), (-1.658, 7.025, -0.2234), (-1.658, 7.327, -0.5256), (0.3735, 7.437, -0.9383), (0.3735, 7.327, -1.351), (0.3735, 7.025, -1.653), (0.3735, 6.612, -1.764), (0.3735, 6.199, -1.653), (0.3735, 5.897, -1.351), (0.3735, 5.786, -0.9383), (0.3735, 5.897, -0.5256), (0.3735, 6.199, -0.2234), (0.3735, 6.612, -0.1128), (0.3735, 7.025, -0.2234), (0.3735, 7.327, -0.5256), (-1.437, 7.257, -0.9383), (-1.437, 7.171, -1.261), (-1.437, 6.935, -1.497), (-1.437, 6.612, -1.584), (-1.437, 6.289, -1.497), (-1.437, 6.053, -1.261), (-1.437, 5.966, -0.9383), (-1.437, 6.053, -0.6155), (-1.437, 6.289, -0.3792), (-1.437, 6.612, -0.2927), (-1.437, 6.935, -0.3792), (-1.437, 7.171, -0.6155), (0.1521, 7.257, -0.9383), (0.1521, 7.171, -1.261), (0.1521, 6.935, -1.497), (0.1521, 6.612, -1.584), (0.1521, 6.289, -1.497), (0.1521, 6.053, -1.261), (0.1521, 5.966, -0.9383), (0.1521, 6.053, -0.6155), (0.1521, 6.289, -0.3792), (0.1521, 6.612, -0.2927), (0.1521, 6.935, -0.3792), (0.1521, 7.171, -0.6155), (-1.219, 7.08, -0.9383), (-1.219, 7.017, -1.173), (-1.219, 6.846, -1.344), (-1.219, 6.612, -1.407), (-1.219, 6.378, -1.344), (-1.219, 6.206, -1.173), (-1.219, 6.143, -0.9383), (-1.219, 6.206, -0.7041), (-1.219, 6.378, -0.5326), (-1.219, 6.612, -0.4698), (-1.219, 6.846, -0.5326), (-1.219, 7.017, -0.7041), (-0.06591, 7.08, -0.9383), (-0.06591, 7.017, -1.173), (-0.06591, 6.846, -1.344), (-0.06591, 6.612, -1.407), (-0.06591, 6.378, -1.344), (-0.06591, 6.206, -1.173), (-0.06591, 6.143, -0.9383), (-0.06591, 6.206, -0.7041), (-0.06591, 6.378, -0.5326), (-0.06591, 6.612, -0.4698), (-0.06591, 6.846, -0.5326), (-0.06591, 7.017, -0.7041), (-1.247, 7.08, -0.9383), (-1.247, 7.017, -1.173), (-1.247, 6.846, -1.344), (-1.247, 6.612, -1.407), (-1.247, 6.378, -1.344), (-1.247, 6.206, -1.173), (-1.247, 6.143, -0.9383), (-1.247, 6.206, -0.7041), (-1.247, 6.378, -0.5326), (-1.247, 6.612, -0.4698), (-1.247, 6.846, -0.5326), (-1.247, 7.017, -0.7041), (-0.09337, 7.08, -0.9383), (-0.09337, 7.017, -1.173), (-0.09337, 6.846, -1.344), (-0.09337, 6.612, -1.407), (-0.09337, 6.378, -1.344), (-0.09337, 6.206, -1.173), (-0.09337, 6.143, -0.9383), (-0.09337, 6.206, -0.7041), (-0.09337, 6.378, -0.5326), (-0.09337, 6.612, -0.4698), (-0.09337, 6.846, -0.5326), (-0.09337, 7.017, -0.7041), (-1.216, 7.08, -0.9383), (-1.216, 7.017, -1.173), (-1.216, 6.846, -1.344), (-1.216, 6.612, -1.407), (-1.216, 6.378, -1.344), (-1.216, 6.206, -1.173), (-1.216, 6.143, -0.9383), (-1.216, 6.206, -0.7041), (-1.216, 6.378, -0.5326), (-1.216, 6.612, -0.4698), (-1.216, 6.846, -0.5326), (-1.216, 7.017, -0.7041), (-0.06329, 7.08, -0.9383), (-0.06329, 7.017, -1.173), (-0.06329, 6.846, -1.344), (-0.06329, 6.612, -1.407), (-0.06329, 6.378, -1.344), (-0.06329, 6.206, -1.173), (-0.06329, 6.143, -0.9383), (-0.06329, 6.206, -0.7041), (-0.06329, 6.378, -0.5326), (-0.06329, 6.612, -0.4698), (-0.06329, 6.846, -0.5326), (-0.06329, 7.017, -0.7041), (-1.896, 4.89, -0.9383), (0.5528, 4.89, -0.9383), (-1.896, 4.756, -1.438), (0.5528, 4.756, -1.438), (-1.896, 4.39, -1.804), (0.5528, 4.39, -1.804), (-1.896, 3.89, -1.938), (0.5528, 3.89, -1.938), (-1.896, 3.39, -1.804), (0.5528, 3.39, -1.804), (-1.896, 3.024, -1.438), (0.5528, 3.024, -1.438), (-1.896, 2.89, -0.9383), (0.5528, 2.89, -0.9383), (-1.896, 3.024, -0.4383), (0.5528, 3.024, -0.4383), (-1.896, 3.39, -0.07226), (0.5528, 3.39, -0.07226), (-1.896, 3.89, 0.06171), (0.5528, 3.89, 0.06171), (-1.896, 4.39, -0.07226), (0.5528, 4.39, -0.07226), (-1.896, 4.756, -0.4383), (0.5528, 4.756, -0.4383), (0.566, 4.89, -0.9383), (0.566, 4.756, -1.438), (0.566, 4.39, -1.804), (0.566, 3.89, -1.938), (0.566, 3.39, -1.804), (0.566, 3.024, -1.438), (0.566, 2.89, -0.9383), (0.566, 3.024, -0.4383), (0.566, 3.39, -0.07226), (0.566, 3.89, 0.06171), (0.566, 4.39, -0.07226), (0.566, 4.756, -0.4383), (-1.681, 4.715, -0.9383), (-1.681, 4.604, -1.351), (-1.681, 4.302, -1.653), (-1.681, 3.89, -1.764), (-1.681, 3.477, -1.653), (-1.681, 3.175, -1.351), (-1.681, 3.064, -0.9383), (-1.681, 3.175, -0.5256), (-1.681, 3.477, -0.2234), (-1.681, 3.89, -0.1128), (-1.681, 4.302, -0.2234), (-1.681, 4.604, -0.5256), (0.3511, 4.715, -0.9383), (0.3511, 4.604, -1.351), (0.3511, 4.302, -1.653), (0.3511, 3.89, -1.764), (0.3511, 3.477, -1.653), (0.3511, 3.175, -1.351), (0.3511, 3.064, -0.9383), (0.3511, 3.175, -0.5256), (0.3511, 3.477, -0.2234), (0.3511, 3.89, -0.1128), (0.3511, 4.302, -0.2234), (0.3511, 4.604, -0.5256), (-1.459, 4.535, -0.9383), (-1.459, 4.449, -1.261), (-1.459, 4.212, -1.497), (-1.459, 3.89, -1.584), (-1.459, 3.567, -1.497), (-1.459, 3.33, -1.261), (-1.459, 3.244, -0.9383), (-1.459, 3.33, -0.6155), (-1.459, 3.567, -0.3792), (-1.459, 3.89, -0.2927), (-1.459, 4.212, -0.3792), (-1.459, 4.449, -0.6155), (0.1298, 4.535, -0.9383), (0.1298, 4.449, -1.261), (0.1298, 4.212, -1.497), (0.1298, 3.89, -1.584), (0.1298, 3.567, -1.497), (0.1298, 3.33, -1.261), (0.1298, 3.244, -0.9383), (0.1298, 3.33, -0.6155), (0.1298, 3.567, -0.3792), (0.1298, 3.89, -0.2927), (0.1298, 4.212, -0.3792), (0.1298, 4.449, -0.6155), (-1.241, 4.358, -0.9383), (-1.241, 4.295, -1.173), (-1.241, 4.124, -1.344), (-1.241, 3.89, -1.407), (-1.241, 3.655, -1.344), (-1.241, 3.484, -1.173), (-1.241, 3.421, -0.9383), (-1.241, 3.484, -0.7041), (-1.241, 3.655, -0.5326), (-1.241, 3.89, -0.4698), (-1.241, 4.124, -0.5326), (-1.241, 4.295, -0.7041), (-0.08825, 4.358, -0.9383), (-0.08825, 4.295, -1.173), (-0.08825, 4.124, -1.344), (-0.08825, 3.89, -1.407), (-0.08825, 3.655, -1.344), (-0.08825, 3.484, -1.173), (-0.08825, 3.421, -0.9383), (-0.08825, 3.484, -0.7041), (-0.08825, 3.655, -0.5326), (-0.08825, 3.89, -0.4698), (-0.08825, 4.124, -0.5326), (-0.08825, 4.295, -0.7041), (-1.269, 4.358, -0.9383), (-1.269, 4.295, -1.173), (-1.269, 4.124, -1.344), (-1.269, 3.89, -1.407), (-1.269, 3.655, -1.344), (-1.269, 3.484, -1.173), (-1.269, 3.421, -0.9383), (-1.269, 3.484, -0.7041), (-1.269, 3.655, -0.5326), (-1.269, 3.89, -0.4698), (-1.269, 4.124, -0.5326), (-1.269, 4.295, -0.7041), (-0.1157, 4.358, -0.9383), (-0.1157, 4.295, -1.173), (-0.1157, 4.124, -1.344), (-0.1157, 3.89, -1.407), (-0.1157, 3.655, -1.344), (-0.1157, 3.484, -1.173), (-0.1157, 3.421, -0.9383), (-0.1157, 3.484, -0.7041), (-0.1157, 3.655, -0.5326), (-0.1157, 3.89, -0.4698), (-0.1157, 4.124, -0.5326), (-0.1157, 4.295, -0.7041), (-1.239, 4.358, -0.9383), (-1.239, 4.295, -1.173), (-1.239, 4.124, -1.344), (-1.239, 3.89, -1.407), (-1.239, 3.655, -1.344), (-1.239, 3.484, -1.173), (-1.239, 3.421, -0.9383), (-1.239, 3.484, -0.7041), (-1.239, 3.655, -0.5326), (-1.239, 3.89, -0.4698), (-1.239, 4.124, -0.5326), (-1.239, 4.295, -0.7041), (-0.08562, 4.358, -0.9383), (-0.08562, 4.295, -1.173), (-0.08562, 4.124, -1.344), (-0.08562, 3.89, -1.407), (-0.08562, 3.655, -1.344), (-0.08562, 3.484, -1.173), (-0.08562, 3.421, -0.9383), (-0.08562, 3.484, -0.7041), (-0.08562, 3.655, -0.5326), (-0.08562, 3.89, -0.4698), (-0.08562, 4.124, -0.5326), (-0.08562, 4.295, -0.7041), (-1.162, 2.699, -1.113), (-1.162, 4.699, -1.113), (0.8376, 4.699, -1.113), (0.8376, 2.699, -1.113), (-1.162, 2.699, 0.5069), (-1.162, 4.699, 0.5069), (0.8376, 4.699, 0.5069), (0.8376, 2.699, 0.5069), (-1.162, 3.166, 0.5069), (-1.162, 4.232, 0.5069), (-1.162, 4.232, -1.493), (-1.162, 3.166, -1.493), (0.8376, 4.232, 0.5069), (0.8376, 3.166, 0.5069), (0.8376, 3.166, -1.493), (0.8376, 4.232, -1.493), (-1.33, 2.699, -1.113), (-1.33, 4.699, -1.113), (1.005, 4.699, -1.113), (1.005, 2.699, -1.113), (-1.281, 2.699, 0.6255), (-1.281, 4.699, 0.6255), (0.9562, 4.699, 0.6255), (0.9562, 2.699, 0.6255), (-1.281, 3.166, 0.6255), (-1.281, 4.232, 0.6255), (-1.33, 4.232, -1.493), (-1.33, 3.166, -1.493), (0.9562, 4.232, 0.6255), (0.9562, 3.166, 0.6255), (1.005, 3.166, -1.493), (1.005, 4.232, -1.493), (1.029, 4.133, 0.4272), (1.029, 3.266, 0.4272), (1.069, 3.266, -1.295), (1.069, 4.133, -1.295)], [], [(0, 1, 3, 2), (2, 3, 5, 4), (4, 5, 7, 6), (6, 7, 9, 8), (8, 9, 11, 10), (10, 11, 13, 12), (12, 13, 15, 14), (14, 15, 17, 16), (16, 17, 19, 18), (18, 19, 21, 20), (1, 23, 35, 24), (22, 23, 1, 0), (20, 21, 23, 22), (20, 22, 47, 46), (31, 30, 54, 55), (23, 21, 34, 35), (21, 19, 33, 34), (19, 17, 32, 33), (17, 15, 31, 32), (15, 13, 30, 31), (13, 11, 29, 30), (11, 9, 28, 29), (9, 7, 27, 28), (7, 5, 26, 27), (5, 3, 25, 26), (3, 1, 24, 25), (52, 51, 75, 76), (40, 41, 65, 64), (29, 28, 52, 53), (4, 6, 39, 38), (10, 12, 42, 41), (27, 26, 50, 51), (24, 35, 59, 48), (16, 18, 45, 44), (25, 24, 48, 49), (34, 33, 57, 58), (22, 0, 36, 47), (32, 31, 55, 56), (6, 8, 40, 39), (30, 29, 53, 54), (12, 14, 43, 42), (18, 20, 46, 45), (28, 27, 51, 52), (2, 4, 38, 37), (26, 25, 49, 50), (35, 34, 58, 59), (8, 10, 41, 40), (33, 32, 56, 57), (0, 2, 37, 36), (14, 16, 44, 43), (60, 61, 85, 84), (83, 82, 106, 107), (38, 39, 63, 62), (50, 49, 73, 74), (59, 58, 82, 83), (36, 37, 61, 60), (47, 36, 60, 71), (57, 56, 80, 81), (45, 46, 70, 69), (55, 54, 78, 79), (43, 44, 68, 67), (53, 52, 76, 77), (41, 42, 66, 65), (39, 40, 64, 63), (51, 50, 74, 75), (48, 59, 83, 72), (37, 38, 62, 61), (49, 48, 72, 73), (58, 57, 81, 82), (46, 47, 71, 70), (56, 55, 79, 80), (44, 45, 69, 68), (54, 53, 77, 78), (42, 43, 67, 66), (91, 92, 116, 115), (103, 102, 126, 127), (71, 60, 84, 95), (81, 80, 104, 105), (69, 70, 94, 93), (79, 78, 102, 103), (67, 68, 92, 91), (77, 76, 100, 101), (65, 66, 90, 89), (63, 64, 88, 87), (75, 74, 98, 99), (72, 83, 107, 96), (61, 62, 86, 85), (73, 72, 96, 97), (82, 81, 105, 106), (70, 71, 95, 94), (80, 79, 103, 104), (68, 69, 93, 92), (78, 77, 101, 102), (66, 67, 91, 90), (64, 65, 89, 88), (76, 75, 99, 100), (62, 63, 87, 86), (74, 73, 97, 98), (123, 122, 146, 147), (111, 112, 136, 135), (101, 100, 124, 125), (89, 90, 114, 113), (87, 88, 112, 111), (99, 98, 122, 123), (96, 107, 131, 120), (85, 86, 110, 109), (97, 96, 120, 121), (106, 105, 129, 130), (94, 95, 119, 118), (104, 103, 127, 128), (92, 93, 117, 116), (102, 101, 125, 126), (90, 91, 115, 114), (88, 89, 113, 112), (100, 99, 123, 124), (86, 87, 111, 110), (98, 97, 121, 122), (107, 106, 130, 131), (84, 85, 109, 108), (95, 84, 108, 119), (105, 104, 128, 129), (93, 94, 118, 117), (132, 133, 134, 135, 136, 137, 138, 139, 140, 141, 142, 143), (145, 144, 155, 154, 153, 152, 151, 150, 149, 148, 147, 146), (120, 131, 155, 144), (109, 110, 134, 133), (121, 120, 144, 145), (130, 129, 153, 154), (118, 119, 143, 142), (128, 127, 151, 152), (116, 117, 141, 140), (126, 125, 149, 150), (114, 115, 139, 138), (112, 113, 137, 136), (124, 123, 147, 148), (110, 111, 135, 134), (122, 121, 145, 146), (131, 130, 154, 155), (108, 109, 133, 132), (119, 108, 132, 143), (129, 128, 152, 153), (117, 118, 142, 141), (127, 126, 150, 151), (115, 116, 140, 139), (125, 124, 148, 149), (113, 114, 138, 137), (156, 157, 159, 158), (158, 159, 161, 160), (160, 161, 163, 162), (162, 163, 165, 164), (164, 165, 167, 166), (166, 167, 169, 168), (168, 169, 171, 170), (170, 171, 173, 172), (172, 173, 175, 174), (174, 175, 177, 176), (157, 179, 191, 180), (178, 179, 157, 156), (176, 177, 179, 178), (176, 178, 203, 202), (187, 186, 210, 211), (179, 177, 190, 191), (177, 175, 189, 190), (175, 173, 188, 189), (173, 171, 187, 188), (171, 169, 186, 187), (169, 167, 185, 186), (167, 165, 184, 185), (165, 163, 183, 184), (163, 161, 182, 183), (161, 159, 181, 182), (159, 157, 180, 181), (208, 207, 231, 232), (196, 197, 221, 220), (185, 184, 208, 209), (160, 162, 195, 194), (166, 168, 198, 197), (183, 182, 206, 207), (180, 191, 215, 204), (172, 174, 201, 200), (181, 180, 204, 205), (190, 189, 213, 214), (178, 156, 192, 203), (188, 187, 211, 212), (162, 164, 196, 195), (186, 185, 209, 210), (168, 170, 199, 198), (174, 176, 202, 201), (184, 183, 207, 208), (158, 160, 194, 193), (182, 181, 205, 206), (191, 190, 214, 215), (164, 166, 197, 196), (189, 188, 212, 213), (156, 158, 193, 192), (170, 172, 200, 199), (216, 217, 241, 240), (239, 238, 262, 263), (194, 195, 219, 218), (206, 205, 229, 230), (215, 214, 238, 239), (192, 193, 217, 216), (203, 192, 216, 227), (213, 212, 236, 237), (201, 202, 226, 225), (211, 210, 234, 235), (199, 200, 224, 223), (209, 208, 232, 233), (197, 198, 222, 221), (195, 196, 220, 219), (207, 206, 230, 231), (204, 215, 239, 228), (193, 194, 218, 217), (205, 204, 228, 229), (214, 213, 237, 238), (202, 203, 227, 226), (212, 211, 235, 236), (200, 201, 225, 224), (210, 209, 233, 234), (198, 199, 223, 222), (247, 248, 272, 271), (259, 258, 282, 283), (227, 216, 240, 251), (237, 236, 260, 261), (225, 226, 250, 249), (235, 234, 258, 259), (223, 224, 248, 247), (233, 232, 256, 257), (221, 222, 246, 245), (219, 220, 244, 243), (231, 230, 254, 255), (228, 239, 263, 252), (217, 218, 242, 241), (229, 228, 252, 253), (238, 237, 261, 262), (226, 227, 251, 250), (236, 235, 259, 260), (224, 225, 249, 248), (234, 233, 257, 258), (222, 223, 247, 246), (220, 221, 245, 244), (232, 231, 255, 256), (218, 219, 243, 242), (230, 229, 253, 254), (279, 278, 302, 303), (267, 268, 292, 291), (257, 256, 280, 281), (245, 246, 270, 269), (243, 244, 268, 267), (255, 254, 278, 279), (252, 263, 287, 276), (241, 242, 266, 265), (253, 252, 276, 277), (262, 261, 285, 286), (250, 251, 275, 274), (260, 259, 283, 284), (248, 249, 273, 272), (258, 257, 281, 282), (246, 247, 271, 270), (244, 245, 269, 268), (256, 255, 279, 280), (242, 243, 267, 266), (254, 253, 277, 278), (263, 262, 286, 287), (240, 241, 265, 264), (251, 240, 264, 275), (261, 260, 284, 285), (249, 250, 274, 273), (288, 289, 290, 291, 292, 293, 294, 295, 296, 297, 298, 299), (301, 300, 311, 310, 309, 308, 307, 306, 305, 304, 303, 302), (276, 287, 311, 300), (265, 266, 290, 289), (277, 276, 300, 301), (286, 285, 309, 310), (274, 275, 299, 298), (284, 283, 307, 308), (272, 273, 297, 296), (282, 281, 305, 306), (270, 271, 295, 294), (268, 269, 293, 292), (280, 279, 303, 304), (266, 267, 291, 290), (278, 277, 301, 302), (287, 286, 310, 311), (264, 265, 289, 288), (275, 264, 288, 299), (285, 284, 308, 309), (273, 274, 298, 297), (283, 282, 306, 307), (271, 272, 296, 295), (281, 280, 304, 305), (269, 270, 294, 293), (312, 313, 315, 314), (314, 315, 317, 316), (316, 317, 319, 318), (318, 319, 321, 320), (320, 321, 323, 322), (322, 323, 325, 324), (324, 325, 327, 326), (326, 327, 329, 328), (328, 329, 331, 330), (330, 331, 333, 332), (313, 335, 347, 336), (334, 335, 313, 312), (332, 333, 335, 334), (332, 334, 359, 358), (343, 342, 366, 367), (335, 333, 346, 347), (333, 331, 345, 346), (331, 329, 344, 345), (329, 327, 343, 344), (327, 325, 342, 343), (325, 323, 341, 342), (323, 321, 340, 341), (321, 319, 339, 340), (319, 317, 338, 339), (317, 315, 337, 338), (315, 313, 336, 337), (364, 363, 387, 388), (352, 353, 377, 376), (341, 340, 364, 365), (316, 318, 351, 350), (322, 324, 354, 353), (339, 338, 362, 363), (336, 347, 371, 360), (328, 330, 357, 356), (337, 336, 360, 361), (346, 345, 369, 370), (334, 312, 348, 359), (344, 343, 367, 368), (318, 320, 352, 351), (342, 341, 365, 366), (324, 326, 355, 354), (330, 332, 358, 357), (340, 339, 363, 364), (314, 316, 350, 349), (338, 337, 361, 362), (347, 346, 370, 371), (320, 322, 353, 352), (345, 344, 368, 369), (312, 314, 349, 348), (326, 328, 356, 355), (372, 373, 397, 396), (395, 394, 418, 419), (350, 351, 375, 374), (362, 361, 385, 386), (371, 370, 394, 395), (348, 349, 373, 372), (359, 348, 372, 383), (369, 368, 392, 393), (357, 358, 382, 381), (367, 366, 390, 391), (355, 356, 380, 379), (365, 364, 388, 389), (353, 354, 378, 377), (351, 352, 376, 375), (363, 362, 386, 387), (360, 371, 395, 384), (349, 350, 374, 373), (361, 360, 384, 385), (370, 369, 393, 394), (358, 359, 383, 382), (368, 367, 391, 392), (356, 357, 381, 380), (366, 365, 389, 390), (354, 355, 379, 378), (403, 404, 428, 427), (415, 414, 438, 439), (383, 372, 396, 407), (393, 392, 416, 417), (381, 382, 406, 405), (391, 390, 414, 415), (379, 380, 404, 403), (389, 388, 412, 413), (377, 378, 402, 401), (375, 376, 400, 399), (387, 386, 410, 411), (384, 395, 419, 408), (373, 374, 398, 397), (385, 384, 408, 409), (394, 393, 417, 418), (382, 383, 407, 406), (392, 391, 415, 416), (380, 381, 405, 404), (390, 389, 413, 414), (378, 379, 403, 402), (376, 377, 401, 400), (388, 387, 411, 412), (374, 375, 399, 398), (386, 385, 409, 410), (435, 434, 458, 459), (423, 424, 448, 447), (413, 412, 436, 437), (401, 402, 426, 425), (399, 400, 424, 423), (411, 410, 434, 435), (408, 419, 443, 432), (397, 398, 422, 421), (409, 408, 432, 433), (418, 417, 441, 442), (406, 407, 431, 430), (416, 415, 439, 440), (404, 405, 429, 428), (414, 413, 437, 438), (402, 403, 427, 426), (400, 401, 425, 424), (412, 411, 435, 436), (398, 399, 423, 422), (410, 409, 433, 434), (419, 418, 442, 443), (396, 397, 421, 420), (407, 396, 420, 431), (417, 416, 440, 441), (405, 406, 430, 429), (444, 445, 446, 447, 448, 449, 450, 451, 452, 453, 454, 455), (457, 456, 467, 466, 465, 464, 463, 462, 461, 460, 459, 458), (432, 443, 467, 456), (421, 422, 446, 445), (433, 432, 456, 457), (442, 441, 465, 466), (430, 431, 455, 454), (440, 439, 463, 464), (428, 429, 453, 452), (438, 437, 461, 462), (426, 427, 451, 450), (424, 425, 449, 448), (436, 435, 459, 460), (422, 423, 447, 446), (434, 433, 457, 458), (443, 442, 466, 467), (420, 421, 445, 444), (431, 420, 444, 455), (441, 440, 464, 465), (429, 430, 454, 453), (439, 438, 462, 463), (427, 428, 452, 451), (437, 436, 460, 461), (425, 426, 450, 449), (477, 478, 469, 473), (481, 482, 471, 475), (480, 477, 473, 474), (472, 468, 479, 476), (476, 479, 478, 477), (474, 470, 483, 480), (480, 483, 482, 481), (475, 472, 476, 481), (481, 476, 477, 480), (493, 489, 485, 494), (497, 491, 487, 498), (496, 490, 489, 493), (488, 492, 495, 484), (492, 493, 494, 495), (490, 496, 499, 486), (497, 498, 502, 501), (491, 497, 492, 488), (497, 496, 493, 492), (482, 483, 499, 498), (471, 482, 498, 487), (478, 479, 495, 494), (469, 478, 494, 485), (472, 475, 491, 488), (483, 470, 486, 499), (475, 471, 487, 491), (470, 474, 490, 486), (474, 473, 489, 490), (479, 468, 484, 495), (473, 469, 485, 489), (468, 472, 488, 484), (500, 501, 502, 503), (499, 496, 500, 503), (498, 499, 503, 502), (496, 497, 501, 500)])
me_cylinder.use_remesh_preserve_volume = False
me_cylinder.use_remesh_preserve_attributes = False
me_cylinder.use_mirror_vertex_groups = False
me_cylinder.update()
me_cube_002 = bpy.data.meshes.new('Cube.002')
me_cube_002.from_pydata([(-1.0, -1.963, -0.248), (-1.0, 1.49, -0.248), (1.0, 1.49, -0.248), (1.0, -1.963, -0.248), (-1.439, 0.5273, -0.248), (-1.439, -0.5273, -0.248), (1.439, -0.5273, -0.248), (1.439, 0.5273, -0.248), (0.1332, -2.095, -0.07689), (0.1332, -3.078, -0.07689), (1.602e-08, -2.095, -0.1126), (1.602e-08, -3.078, -0.1126), (-1.723, -3.849, -1.576), (-1.723, 1.455, -1.576), (1.695, 1.455, -1.576), (1.695, -3.849, -1.576), (-1.723, -2.868, -0.2713), (-1.723, 1.923, -0.2713), (1.695, 1.923, -0.2713), (1.695, -2.868, -0.2713), (-0.8133, 1.923, -0.206), (0.7854, 1.923, -0.206), (0.7854, 1.455, -1.641), (-0.8133, 1.455, -1.641), (0.7854, -2.868, -0.206), (-0.8133, -2.868, -0.206), (-0.8133, -3.849, -1.641), (0.7854, -3.849, -1.641), (0.7854, 1.233, -2.191), (-0.8133, 1.233, -2.191), (-0.8133, -2.648, -2.191), (0.7854, -2.648, -2.191), (1.695, 1.348, -1.546), (1.695, -3.709, -1.546), (1.695, 1.794, -0.3016), (1.695, -2.774, -0.3016), (-1.723, -3.681, -1.54), (-1.723, 1.327, -1.54), (-1.723, -2.755, -0.3076), (-1.723, 1.769, -0.3076), (-1.869, -3.681, -1.54), (-1.869, 1.327, -1.54), (-1.869, -2.755, -0.3076), (-1.869, 1.769, -0.3076), (1.84, 1.348, -1.546), (1.84, -3.709, -1.546), (1.84, 1.794, -0.3016), (1.84, -2.774, -0.3016), (1.84, 1.065, -1.465), (1.84, -3.336, -1.465), (1.84, 1.453, -0.3823), (1.84, -2.522, -0.3823), (2.142, 1.065, -1.465), (2.142, -3.336, -1.465), (2.142, 1.453, -0.3823), (2.142, -2.522, -0.3823), (-1.869, -3.353, -1.469), (-1.869, 1.078, -1.469), (-1.869, -2.534, -0.3786), (-1.869, 1.469, -0.3786), (-2.152, -3.353, -1.469), (-2.152, 1.078, -1.469), (-2.152, -2.534, -0.3786), (-2.152, 1.469, -0.3786), (-0.5877, 1.857, -0.4085), (0.5598, 1.857, -0.4085), (0.5598, 1.521, -1.439), (-0.5877, 1.521, -1.439), (-0.5877, 1.967, -0.4444), (0.5598, 1.967, -0.4444), (0.5598, 1.631, -1.475), (-0.5877, 1.631, -1.475), (0.5072, -3.039, -0.4558), (-0.5351, -3.039, -0.4558), (-0.5351, -3.678, -1.391), (0.5072, -3.678, -1.391), (0.5072, -3.097, -0.4162), (-0.5351, -3.097, -0.4162), (-0.5351, -3.736, -1.352), (0.5072, -3.736, -1.352), (-1.655, -3.776, -1.479), (-1.655, -2.941, -0.368), (-0.8808, -2.941, -0.3124), (-0.8808, -3.776, -1.535), (-1.655, -3.804, -1.459), (-1.655, -2.969, -0.3481), (-0.8808, -2.969, -0.2926), (-0.8808, -3.804, -1.515), (1.625, -3.774, -1.476), (1.625, -2.944, -0.3714), (0.8553, -2.944, -0.3162), (0.8553, -3.774, -1.531), (1.625, -3.824, -1.44), (1.625, -2.994, -0.3356), (0.8553, -2.994, -0.2804), (0.8553, -3.824, -1.495)], [], [(4, 1, 2, 7), (0, 5, 6, 3), (5, 4, 7, 6), (8, 9, 11, 10), (13, 12, 36, 37), (21, 18, 14, 22), (15, 14, 32, 33), (26, 25, 82, 83), (27, 22, 14, 15), (25, 20, 17, 16), (17, 20, 23, 13), (21, 22, 66, 65), (24, 27, 91, 90), (25, 26, 74, 73), (12, 13, 23, 26), (22, 27, 31, 28), (19, 18, 21, 24), (24, 21, 20, 25), (30, 29, 28, 31), (26, 23, 29, 30), (27, 26, 30, 31), (23, 22, 28, 29), (33, 32, 44, 45), (19, 15, 33, 35), (18, 19, 35, 34), (14, 18, 34, 32), (37, 36, 40, 41), (17, 13, 37, 39), (16, 17, 39, 38), (12, 16, 38, 36), (41, 40, 56, 57), (39, 37, 41, 43), (38, 39, 43, 42), (36, 38, 42, 40), (45, 44, 48, 49), (35, 33, 45, 47), (34, 35, 47, 46), (32, 34, 46, 44), (49, 48, 52, 53), (47, 45, 49, 51), (46, 47, 51, 50), (44, 46, 50, 48), (54, 55, 53, 52), (51, 49, 53, 55), (50, 51, 55, 54), (48, 50, 54, 52), (57, 56, 60, 61), (43, 41, 57, 59), (42, 43, 59, 58), (40, 42, 58, 56), (62, 63, 61, 60), (59, 57, 61, 63), (58, 59, 63, 62), (56, 58, 62, 60), (65, 66, 70, 69), (23, 20, 64, 67), (22, 23, 67, 66), (20, 21, 65, 64), (68, 69, 70, 71), (67, 64, 68, 71), (66, 67, 71, 70), (64, 65, 69, 68), (73, 74, 78, 77), (27, 24, 72, 75), (26, 27, 75, 74), (24, 25, 73, 72), (76, 77, 78, 79), (75, 72, 76, 79), (74, 75, 79, 78), (72, 73, 77, 76), (83, 82, 86, 87), (12, 26, 83, 80), (25, 16, 81, 82), (16, 12, 80, 81), (86, 85, 84, 87), (80, 83, 87, 84), (82, 81, 85, 86), (81, 80, 84, 85), (90, 91, 95, 94), (19, 24, 90, 89), (27, 15, 88, 91), (15, 19, 89, 88), (93, 94, 95, 92), (89, 90, 94, 93), (91, 88, 92, 95), (88, 89, 93, 92)])
me_cube_002.materials.append(mat_tank)
me_cube_002.use_remesh_preserve_volume = False
me_cube_002.use_remesh_preserve_attributes = False
me_cube_002.use_mirror_vertex_groups = False
me_cube_002.update()
me_cube_003 = bpy.data.meshes.new('Cube.003')
me_cube_003.from_pydata([(1.0, 1.0, -1.0), (1.0, -1.0, -1.0), (-1.0, -1.0, -1.0), (-1.0, 1.0, -1.0), (1.0, 1.0, 1.0), (1.0, -1.0, 1.0), (-1.0, -1.0, 1.0), (-1.0, 1.0, 1.0)], [], [(0, 1, 2, 3), (4, 7, 6, 5), (0, 4, 5, 1), (1, 5, 6, 2), (2, 6, 7, 3), (4, 0, 3, 7)])
me_cube_003.materials.append(mat_tank)
me_cube_003.use_remesh_preserve_volume = False
me_cube_003.use_remesh_preserve_attributes = False
me_cube_003.use_mirror_vertex_groups = False
me_cube_003.update()
me_cube_001 = bpy.data.meshes.new('Cube.001')
me_cube_001.from_pydata([(1.0, 1.0, -1.0), (1.0, -1.0, -1.0), (-1.0, -1.0, -1.0), (-1.0, 1.0, -1.0), (1.0, 1.0, 1.0), (1.0, -1.0, 1.0), (-1.0, -1.0, 1.0), (-1.0, 1.0, 1.0)], [], [(0, 1, 2, 3), (4, 7, 6, 5), (0, 4, 5, 1), (1, 5, 6, 2), (2, 6, 7, 3), (4, 0, 3, 7)])
me_cube_001.materials.append(mat_tank)
me_cube_001.use_remesh_preserve_volume = False
me_cube_001.use_remesh_preserve_attributes = False
me_cube_001.use_mirror_vertex_groups = False
me_cube_001.update()
me_cube_000 = bpy.data.meshes.new('Cube.000')
me_cube_000.from_pydata([(-1.0, -1.963, -0.248), (-1.0, 1.49, -0.248), (1.0, 1.49, -0.248), (1.0, -1.963, -0.248), (-0.7315, -1.772, 0.3822), (-1.0, 1.582, 0.3207), (1.0, 1.582, 0.3378), (0.7315, -1.772, 0.4597), (-1.439, -0.5273, 0.6245), (-1.439, 0.5273, 0.478), (-1.439, 0.5273, -0.248), (-1.439, -0.5273, -0.248), (1.439, 0.5273, 0.5734), (1.439, -0.5273, 0.6954), (1.439, -0.5273, -0.248), (1.439, 0.5273, -0.248), (-0.8092, -1.945, -0.1689), (0.8092, -1.945, -0.1689), (-0.5919, -1.79, 0.5023), (0.5919, -1.79, 0.5023), (-0.6811, -2.39, -0.1157), (0.6811, -2.39, -0.1157), (-0.4982, -2.069, 0.4492), (0.4982, -2.069, 0.4492), (-2.421e-08, -2.095, 0.4202), (-2.421e-08, -7.292, 0.4202), (0.1332, -2.095, 0.3846), (0.1332, -7.292, 0.3846), (0.2307, -2.095, 0.287), (0.2307, -7.292, 0.287), (0.2664, -2.095, 0.1538), (0.2664, -7.292, 0.1538), (0.2307, -2.095, 0.02062), (0.2307, -7.292, 0.02062), (0.1332, -2.095, -0.07689), (0.1332, -7.292, -0.07689), (1.602e-08, -2.095, -0.1126), (1.602e-08, -7.292, -0.1126), (-0.1332, -2.095, -0.07689), (-0.1332, -7.292, -0.07689), (-0.2307, -2.095, 0.02062), (-0.2307, -7.292, 0.02062), (-0.2664, -2.095, 0.1538), (-0.2664, -7.292, 0.1538), (-0.2307, -2.095, 0.287), (-0.2307, -7.292, 0.287), (-0.1332, -2.095, 0.3845), (-0.1332, -7.292, 0.3845), (-2.533e-08, -6.841, 0.3242), (0.0852, -6.841, 0.3014), (0.1476, -6.841, 0.239), (0.1704, -6.841, 0.1538), (0.1476, -6.841, 0.06863), (0.0852, -6.841, 0.006254), (4.02e-10, -6.841, -0.01658), (-0.0852, -6.841, 0.006254), (-0.1476, -6.841, 0.06863), (-0.1704, -6.841, 0.1538), (-0.1476, -6.841, 0.239), (-0.0852, -6.841, 0.3014), (-2.533e-08, -1.297, 0.3242), (0.0852, -1.297, 0.3014), (0.1476, -1.297, 0.239), (0.1704, -1.297, 0.1538), (0.1476, -1.297, 0.06863), (0.0852, -1.297, 0.006254), (4.02e-10, -1.297, -0.01658), (-0.0852, -1.297, 0.006254), (-0.1476, -1.297, 0.06863), (-0.1704, -1.297, 0.1538), (-0.1476, -1.297, 0.239), (-0.0852, -1.297, 0.3014), (-2.072e-08, -7.799, 0.5796), (0.2129, -7.799, 0.5226), (0.3687, -7.799, 0.3667), (0.4258, -7.799, 0.1538), (0.3687, -7.799, -0.05905), (0.2129, -7.799, -0.2149), (4.356e-08, -7.799, -0.2719), (-0.2129, -7.799, -0.2149), (-0.3687, -7.799, -0.05905), (-0.4258, -7.799, 0.1538), (-0.3687, -7.799, 0.3667), (-0.2129, -7.799, 0.5226), (-2.252e-08, -7.799, 0.4262), (0.1362, -7.799, 0.3897), (0.2358, -7.799, 0.29), (0.2723, -7.799, 0.1538), (0.2358, -7.799, 0.01766), (0.1362, -7.799, -0.08202), (1.86e-08, -7.799, -0.1185), (-0.1362, -7.799, -0.08202), (-0.2358, -7.799, 0.01766), (-0.2723, -7.799, 0.1538), (-0.2358, -7.799, 0.29), (-0.1362, -7.799, 0.3897), (0.3687, -7.287, -0.05905), (0.2129, -7.287, -0.2149), (0.2129, -7.287, 0.5226), (0.3687, -7.287, 0.3667), (-0.4258, -7.287, 0.1538), (-0.3687, -7.287, 0.3667), (-0.3687, -7.287, -0.05905), (-0.2129, -7.287, -0.2149), (-0.2129, -7.287, 0.5226), (0.4258, -7.287, 0.1538), (4.356e-08, -7.287, -0.2719), (-2.072e-08, -7.287, 0.5796), (-0.4272, -1.337, 0.6304), (-0.584, 0.6217, 0.6304), (0.584, 0.6217, 0.6304), (0.4272, -1.337, 0.6304), (-0.8403, -0.61, 0.768), (-0.8403, 0.005892, 0.768), (0.8403, 0.005892, 0.768), (0.8403, -0.61, 0.768), (-0.3027, -0.9109, 0.6656), (-0.4065, 0.3853, 0.6656), (0.3664, 0.3853, 0.6656), (0.2626, -0.9109, 0.6656), (-0.5761, -0.4298, 0.7567), (-0.5761, -0.02227, 0.7567), (0.536, -0.02227, 0.7567), (0.536, -0.4298, 0.7567), (-0.3027, -0.9109, 0.8265), (-0.4065, 0.3853, 0.8265), (0.3664, 0.3853, 0.8265), (0.2626, -0.9109, 0.8265), (-0.5761, -0.4298, 0.9176), (-0.5761, -0.02227, 0.9176), (0.536, -0.02227, 0.9176), (0.536, -0.4298, 0.9176)], [], [(9, 5, 1, 10), (5, 6, 2, 1), (13, 7, 3, 14), (0, 3, 17, 16), (9, 8, 112, 113), (4, 8, 11, 0), (8, 9, 10, 11), (6, 12, 15, 2), (12, 13, 14, 15), (12, 6, 110, 114), (13, 12, 114, 115), (16, 17, 21, 20), (7, 4, 18, 19), (3, 7, 19, 17), (4, 0, 16, 18), (23, 22, 20, 21), (19, 18, 22, 23), (17, 19, 23, 21), (18, 16, 20, 22), (24, 25, 27, 26), (26, 27, 29, 28), (28, 29, 31, 30), (30, 31, 33, 32), (32, 33, 35, 34), (36, 37, 39, 38), (38, 39, 41, 40), (40, 41, 43, 42), (42, 43, 45, 44), (44, 45, 47, 46), (46, 47, 25, 24), (53, 54, 90, 89), (104, 101, 82, 83), (55, 56, 92, 91), (102, 103, 79, 80), (57, 58, 94, 93), (48, 49, 85, 84), (97, 96, 76, 77), (59, 48, 84, 95), (50, 51, 87, 86), (99, 98, 73, 74), (101, 100, 81, 82), (52, 53, 89, 88), (48, 59, 71, 60), (59, 58, 70, 71), (58, 57, 69, 70), (57, 56, 68, 69), (56, 55, 67, 68), (55, 54, 66, 67), (54, 53, 65, 66), (53, 52, 64, 65), (52, 51, 63, 64), (51, 50, 62, 63), (50, 49, 61, 62), (49, 48, 60, 61), (72, 83, 95, 84), (83, 82, 94, 95), (82, 81, 93, 94), (81, 80, 92, 93), (80, 79, 91, 92), (79, 78, 90, 91), (78, 77, 89, 90), (77, 76, 88, 89), (76, 75, 87, 88), (75, 74, 86, 87), (74, 73, 85, 86), (73, 72, 84, 85), (105, 99, 74, 75), (106, 97, 77, 78), (51, 52, 88, 87), (100, 102, 80, 81), (49, 50, 86, 85), (58, 59, 95, 94), (98, 107, 72, 73), (107, 104, 83, 72), (56, 57, 93, 92), (96, 105, 75, 76), (54, 55, 91, 90), (103, 106, 78, 79), (47, 45, 101, 104), (41, 39, 103, 102), (35, 33, 96, 97), (29, 27, 98, 99), (45, 43, 100, 101), (31, 29, 99, 105), (37, 35, 97, 106), (43, 41, 102, 100), (27, 25, 107, 98), (25, 47, 104, 107), (33, 31, 105, 96), (39, 37, 106, 103), (113, 112, 120, 121), (114, 110, 118, 122), (115, 114, 122, 123), (8, 4, 108, 112), (4, 7, 111, 108), (7, 13, 115, 111), (6, 5, 109, 110), (5, 9, 113, 109), (121, 120, 128, 129), (122, 118, 126, 130), (123, 122, 130, 131), (112, 108, 116, 120), (108, 111, 119, 116), (111, 115, 123, 119), (110, 109, 117, 118), (109, 113, 121, 117), (130, 126, 125, 129), (127, 131, 128, 124), (131, 130, 129, 128), (120, 116, 124, 128), (116, 119, 127, 124), (119, 123, 131, 127), (118, 117, 125, 126), (117, 121, 129, 125)])
me_cube_000.materials.append(mat_tank)
me_cube_000.use_remesh_preserve_volume = False
me_cube_000.use_remesh_preserve_attributes = False
me_cube_000.use_mirror_vertex_groups = False
me_cube_000.update()

# ---- curves / text
cu_beziercircle_001 = bpy.data.curves.new('BezierCircle.001', 'CURVE')
cu_beziercircle_001.dimensions = '3D'
_sp = cu_beziercircle_001.splines.new('BEZIER'); _sp.bezier_points.add(3)
_sp.bezier_points.foreach_set('co', [-1.0, 0.0, 0.0, 0.0, 3.796, 0.0, 1.0, 0.0, 0.0, 0.0, -3.796, 0.0])
_sp.bezier_points.foreach_set('handle_left', [-1.0, -1.533, 0.0, -1.533, 3.796, 0.0, 1.0, 1.533, 0.0, 1.533, -3.796, 0.0])
_sp.bezier_points.foreach_set('handle_right', [-1.0, 1.533, 0.0, 1.533, 3.796, 0.0, 1.0, -1.533, 0.0, -1.533, -3.796, 0.0])
for _p, _l, _r in zip(_sp.bezier_points, ['AUTO', 'AUTO', 'AUTO', 'AUTO'], ['AUTO', 'AUTO', 'AUTO', 'AUTO']): _p.handle_left_type = _l; _p.handle_right_type = _r
_sp.order_u = 0
_sp.order_v = 0
_sp.use_cyclic_u = True
cu_beziercircle_001.use_path = True
cu_beziercircle_001.use_path_clamp = True
cu_beziercircle_001.bevel_resolution = 0
cu_beziercircle_001.fill_mode = 'HALF'

# ---- objects
ob_empty = bpy.data.objects.new('Empty', None)
ob_camera = bpy.data.objects.new('Camera', cam_camera_002)
ob_plane = bpy.data.objects.new('Plane', me_plane)
ob_cylinder_001 = bpy.data.objects.new('Cylinder.001', me_cylinder_001)
ob_cylinder = bpy.data.objects.new('Cylinder', me_cylinder)
ob_cube_002 = bpy.data.objects.new('Cube.002', me_cube_002)
ob_beziercircle_001 = bpy.data.objects.new('BezierCircle.001', cu_beziercircle_001)
ob_cube_000 = bpy.data.objects.new('Cube.000', me_cube_003)
ob_cube_001 = bpy.data.objects.new('Cube.001', me_cube_001)
ob_cube_003 = bpy.data.objects.new('Cube.003', me_cube_000)

# ---- transforms, parenting, visibility, modifiers, constraints
ob_empty.location = (0.0, 0.0, 5.086)
ob_empty.empty_image_offset = (0.0, 0.0)
ob_empty.lineart.crease_threshold = 0.0
ob_camera.parent = ob_empty
ob_camera.location = (5.0, 0.0, 10.0)
ob_camera.rotation_euler = (0.5236, 2.881e-07, 1.571)
ob_camera.lineart.crease_threshold = 0.0
ob_plane.parent = ob_camera
ob_plane.matrix_parent_inverse = Matrix(((-4.371e-08, 1.0, -2.881e-07, 3.318e-06), (-0.6018, 2.038e-07, 0.7986, -1.968), (0.7986, 2.083e-07, 0.6018, -14.0), (0.0, 0.0, 0.0, 1.0)))
ob_plane.location = (23.02, 4.381e-07, 17.52)
ob_plane.rotation_euler = (1.047, 0.0, 1.571)
ob_plane.scale = (20.0, 20.0, 1.0)
ob_plane.lineart.crease_threshold = 0.0
ob_cylinder_001.location = (-2.123, -5.395, 1.612)
ob_cylinder_001.lineart.crease_threshold = 0.0
ob_cylinder.location = (3.489, -5.395, 1.612)
ob_cylinder.lineart.crease_threshold = 0.0
ob_cube_002.location = (0.0, 0.0, 4.945)
ob_cube_002.scale = (1.797, 1.797, 1.797)
ob_cube_002.lineart.crease_threshold = 0.0
ob_beziercircle_001.location = (2.848, -1.623, 0.649)
ob_beziercircle_001.rotation_euler = (-0.0, 1.571, 0.0)
ob_beziercircle_001.lineart.crease_threshold = 0.0
ob_cube_000.location = (8.411, -1.623, 0.9187)
ob_cube_000.scale = (1.273, 0.4196, 0.155)
ob_cube_000.lock_rotations_4d = False
ob_cube_000.empty_display_type = 'ARROWS'
ob_cube_000.lineart.crease_threshold = 0.0
_m = ob_cube_000.modifiers.new('Array', 'ARRAY')
_m.count = 25
_m.constant_offset_displace = (0.0, 0.0, 0.0)
_m.relative_offset_displace = (0.0, 1.1, 0.0)
_m = ob_cube_000.modifiers.new('Curve', 'CURVE')
_m.object = ob_beziercircle_001
_m.deform_axis = 'NEG_Y'
ob_cube_001.location = (2.848, -1.623, 0.9187)
ob_cube_001.scale = (1.273, 0.4196, 0.155)
ob_cube_001.lock_rotations_4d = False
ob_cube_001.empty_display_type = 'ARROWS'
ob_cube_001.lineart.crease_threshold = 0.0
_m = ob_cube_001.modifiers.new('Array', 'ARRAY')
_m.count = 25
_m.constant_offset_displace = (0.0, 0.0, 0.0)
_m.relative_offset_displace = (0.0, 1.1, 0.0)
_m = ob_cube_001.modifiers.new('Curve', 'CURVE')
_m.object = ob_beziercircle_001
_m.deform_axis = 'NEG_Y'
ob_cube_003.location = (0.0, 0.0, 4.945)
ob_cube_003.scale = (1.797, 1.797, 1.797)
ob_cube_003.lineart.crease_threshold = 0.0

# ---- collection membership
col_collection_1.objects.link(ob_empty)
col_collection_1.objects.link(ob_camera)
col_collection_1.objects.link(ob_plane)
col_collection_1.objects.link(ob_cylinder_001)
col_collection_1.objects.link(ob_cylinder)
col_collection_1.objects.link(ob_cube_002)
col_collection_1.objects.link(ob_beziercircle_001)
col_collection_1.objects.link(ob_cube_000)
col_collection_1.objects.link(ob_cube_001)
col_collection_2.objects.link(ob_empty)
col_collection_2.objects.link(ob_camera)
col_collection_2.objects.link(ob_plane)
col_collection_2.objects.link(ob_cube_003)
col_collection_2.objects.link(ob_beziercircle_001)

# ---- scene / render settings (as saved in the file)
scene.camera = ob_camera
scene.frame_start = 0; scene.frame_end = 64; scene.frame_set(0)
scene.render.engine = 'CYCLES'
scene.render.resolution_x = 1024
scene.render.resolution_y = 1024
scene.render.resolution_percentage = 50
scene.render.dither_intensity = 0.0
scene.render.film_transparent = True
scene.cycles.use_denoising = False
scene.cycles.samples = 100
scene.cycles.sampling_pattern = 'TABULATED_SOBOL'
scene.cycles.light_sampling_threshold = 0.0
scene.cycles.use_adaptive_sampling = False
scene.cycles.use_light_tree = False
scene.cycles.blur_glossy = 0.0
scene.cycles.pixel_filter_type = 'GAUSSIAN'
scene.cycles.sample_clamp_indirect = 0.0
scene.view_settings.view_transform = 'Standard'
bpy.context.view_layer.update()
